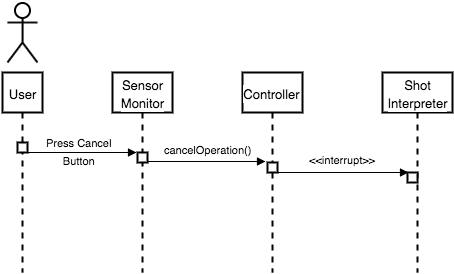

The diagram above was exported from draw.io. Its source (the exported page's mxGraphModel, read from the mxfile embedded in the PNG):
<mxGraphModel dx="950" dy="554" grid="1" gridSize="10" guides="1" tooltips="1" connect="1" arrows="1" fold="1" page="1" pageScale="1" pageWidth="850" pageHeight="1100" background="#ffffff" math="0" shadow="0">
  <root>
    <mxCell id="0" />
    <mxCell id="1" parent="0" />
    <mxCell id="31d51f27638e4ccb-1" value="" style="html=1;verticalAlign=bottom;endArrow=block;strokeColor=#000000;strokeWidth=1;fontSize=15;align=center;entryX=-0.2;entryY=-0.1;entryPerimeter=0;" edge="1" source="31d51f27638e4ccb-6" target="31d51f27638e4ccb-9" parent="1">
      <mxGeometry x="70" y="174" width="80" as="geometry">
        <mxPoint x="170" y="170" as="sourcePoint" />
        <mxPoint x="285" y="170" as="targetPoint" />
      </mxGeometry>
    </mxCell>
    <mxCell id="31d51f27638e4ccb-2" value="" style="html=1;verticalAlign=bottom;endArrow=block;strokeColor=#000000;strokeWidth=1;fontSize=15;align=center;entryX=0.1;entryY=0;entryPerimeter=0;" edge="1" source="31d51f27638e4ccb-8" target="31d51f27638e4ccb-11" parent="1">
      <mxGeometry x="80" y="179" width="80" as="geometry">
        <mxPoint x="180" y="175" as="sourcePoint" />
        <mxPoint x="432" y="180" as="targetPoint" />
      </mxGeometry>
    </mxCell>
    <mxCell id="31d51f27638e4ccb-3" value="" style="shape=umlActor;verticalLabelPosition=bottom;labelBackgroundColor=#ffffff;verticalAlign=top;html=1;rounded=0;strokeWidth=2;fillColor=#ffffff;gradientColor=none;fontSize=15;align=center;" vertex="1" parent="1">
      <mxGeometry x="45" y="10" width="30" height="60" as="geometry" />
    </mxCell>
    <mxCell id="31d51f27638e4ccb-4" value="&lt;font style=&quot;font-size: 13px&quot;&gt;User&lt;/font&gt;" style="shape=umlLifeline;perimeter=lifelinePerimeter;whiteSpace=wrap;html=1;container=1;collapsible=0;recursiveResize=0;outlineConnect=0;rounded=0;labelBackgroundColor=#ffffff;strokeWidth=2;fillColor=#ffffff;gradientColor=none;fontSize=15;align=center;" vertex="1" parent="1">
      <mxGeometry x="40" y="80" width="40" height="200" as="geometry" />
    </mxCell>
    <mxCell id="31d51f27638e4ccb-5" value="" style="html=1;points=[];perimeter=orthogonalPerimeter;rounded=0;labelBackgroundColor=#ffffff;strokeWidth=2;fillColor=#ffffff;gradientColor=none;fontSize=15;align=center;" vertex="1" parent="31d51f27638e4ccb-4">
      <mxGeometry x="15" y="70" width="10" height="10" as="geometry" />
    </mxCell>
    <mxCell id="31d51f27638e4ccb-6" value="&lt;font style=&quot;font-size: 13px&quot;&gt;Sensor&lt;/font&gt;&lt;div&gt;&lt;font style=&quot;font-size: 13px&quot;&gt;Monitor&lt;/font&gt;&lt;/div&gt;" style="shape=umlLifeline;perimeter=lifelinePerimeter;whiteSpace=wrap;html=1;container=1;collapsible=0;recursiveResize=0;outlineConnect=0;rounded=0;labelBackgroundColor=#ffffff;strokeWidth=2;fillColor=#ffffff;gradientColor=none;fontSize=15;align=center;verticalAlign=bottom;horizontal=1;" vertex="1" parent="1">
      <mxGeometry x="150" y="80" width="60" height="200" as="geometry" />
    </mxCell>
    <mxCell id="31d51f27638e4ccb-7" value="" style="html=1;points=[];perimeter=orthogonalPerimeter;rounded=0;labelBackgroundColor=#ffffff;strokeWidth=2;fillColor=#ffffff;gradientColor=none;fontSize=15;align=center;" vertex="1" parent="31d51f27638e4ccb-6">
      <mxGeometry x="25" y="80" width="10" height="10" as="geometry" />
    </mxCell>
    <mxCell id="31d51f27638e4ccb-8" value="&lt;span style=&quot;font-size: 13px&quot;&gt;Controller&lt;/span&gt;" style="shape=umlLifeline;perimeter=lifelinePerimeter;whiteSpace=wrap;html=1;container=1;collapsible=0;recursiveResize=0;outlineConnect=0;rounded=0;labelBackgroundColor=#ffffff;strokeWidth=2;fillColor=#ffffff;gradientColor=none;fontSize=15;align=center;verticalAlign=middle;horizontal=1;" vertex="1" parent="1">
      <mxGeometry x="280" y="80" width="60" height="200" as="geometry" />
    </mxCell>
    <mxCell id="31d51f27638e4ccb-9" value="" style="html=1;points=[];perimeter=orthogonalPerimeter;rounded=0;labelBackgroundColor=#ffffff;strokeWidth=2;fillColor=#ffffff;gradientColor=none;fontSize=15;align=center;" vertex="1" parent="31d51f27638e4ccb-8">
      <mxGeometry x="25" y="90" width="10" height="10" as="geometry" />
    </mxCell>
    <mxCell id="31d51f27638e4ccb-10" value="&lt;span style=&quot;font-size: 13px&quot;&gt;Shot&lt;/span&gt;&lt;div&gt;&lt;span style=&quot;font-size: 13px&quot;&gt;Interpreter&lt;/span&gt;&lt;/div&gt;" style="shape=umlLifeline;perimeter=lifelinePerimeter;whiteSpace=wrap;html=1;container=1;collapsible=0;recursiveResize=0;outlineConnect=0;rounded=0;labelBackgroundColor=#ffffff;strokeWidth=2;fillColor=#ffffff;gradientColor=none;fontSize=15;align=center;verticalAlign=middle;horizontal=1;" vertex="1" parent="1">
      <mxGeometry x="420" y="80" width="70" height="200" as="geometry" />
    </mxCell>
    <mxCell id="31d51f27638e4ccb-11" value="" style="html=1;points=[];perimeter=orthogonalPerimeter;rounded=0;labelBackgroundColor=#ffffff;strokeWidth=2;fillColor=#ffffff;gradientColor=none;fontSize=15;align=center;" vertex="1" parent="31d51f27638e4ccb-10">
      <mxGeometry x="25" y="100" width="10" height="10" as="geometry" />
    </mxCell>
    <mxCell id="31d51f27638e4ccb-12" value="&lt;div style=&quot;text-align: center&quot;&gt;&lt;span style=&quot;font-size: 11px&quot;&gt;Press Cancel&lt;/span&gt;&lt;/div&gt;&lt;div style=&quot;text-align: center&quot;&gt;&lt;font style=&quot;font-size: 11px&quot;&gt;Button&lt;/font&gt;&lt;/div&gt;" style="text;html=1;fontSize=15;" vertex="1" parent="1">
      <mxGeometry x="82" y="134" width="70" height="39" as="geometry" />
    </mxCell>
    <mxCell id="31d51f27638e4ccb-13" value="" style="html=1;verticalAlign=bottom;endArrow=block;strokeColor=#000000;strokeWidth=1;fontSize=15;align=center;entryX=-0.1;entryY=0;entryPerimeter=0;" edge="1" source="31d51f27638e4ccb-4" target="31d51f27638e4ccb-7" parent="1">
      <mxGeometry x="60" y="160" width="80" as="geometry">
        <mxPoint x="60" y="160" as="sourcePoint" />
        <mxPoint x="162" y="160" as="targetPoint" />
      </mxGeometry>
    </mxCell>
    <mxCell id="31d51f27638e4ccb-14" value="&lt;font style=&quot;font-size: 11px&quot;&gt;cancelOperation()&lt;/font&gt;" style="text;html=1;resizable=0;points=[];autosize=1;align=left;verticalAlign=top;spacingTop=-4;fontSize=15;" vertex="1" parent="1">
      <mxGeometry x="200" y="145" width="100" height="20" as="geometry" />
    </mxCell>
    <mxCell id="31d51f27638e4ccb-15" value="&lt;span style=&quot;font-size: 11px&quot;&gt;&amp;lt;&amp;lt;interrupt&amp;gt;&amp;gt;&lt;/span&gt;" style="text;html=1;resizable=0;points=[];autosize=1;align=left;verticalAlign=top;spacingTop=-4;fontSize=15;" vertex="1" parent="1">
      <mxGeometry x="345" y="155" width="80" height="20" as="geometry" />
    </mxCell>
  </root>
</mxGraphModel>